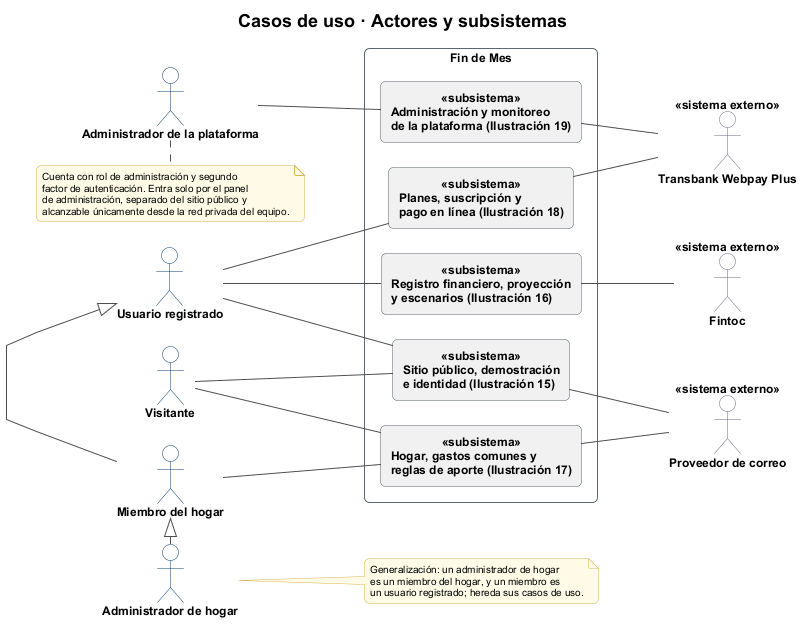

The diagram above was rendered by PlantUML. Its source (embedded in the PNG):
@startuml cu-0-actores
!include ../uml-style.iuml
title Casos de uso · Actores y subsistemas
left to right direction

actor "Visitante" as V
actor "Usuario registrado" as U
actor "Miembro del hogar" as M
actor "Administrador de hogar" as AH
actor "Administrador de la plataforma" as AP

actor "Proveedor de correo" <<sistema externo>> as MAIL
actor "Fintoc" <<sistema externo>> as FIN
actor "Transbank Webpay Plus" <<sistema externo>> as TBK

U <|- M
M <|- AH

rectangle "Fin de Mes" {
  rectangle "Sitio público, demostración\ne identidad (Ilustración 15)" <<subsistema>> as P1
  rectangle "Registro financiero, proyección\ny escenarios (Ilustración 16)" <<subsistema>> as P2
  rectangle "Hogar, gastos comunes y\nreglas de aporte (Ilustración 17)" <<subsistema>> as P3
  rectangle "Planes, suscripción y\npago en línea (Ilustración 18)" <<subsistema>> as P4
  rectangle "Administración y monitoreo\nde la plataforma (Ilustración 19)" <<subsistema>> as P5
}

V -- P1
V -- P3
U -- P1
U -- P2
U -- P4
M -- P3
AP -- P5

P1 -- MAIL
P3 -- MAIL
P2 -- FIN
P4 -- TBK
P5 -- TBK

note right of AH
  Generalización: un administrador de hogar
  es un miembro del hogar, y un miembro es
  un usuario registrado; hereda sus casos de uso.
end note

note bottom of AP
  Cuenta con rol de administración y segundo
  factor de autenticación. Entra solo por el panel
  de administración, separado del sitio público y
  alcanzable únicamente desde la red privada del equipo.
end note
@enduml